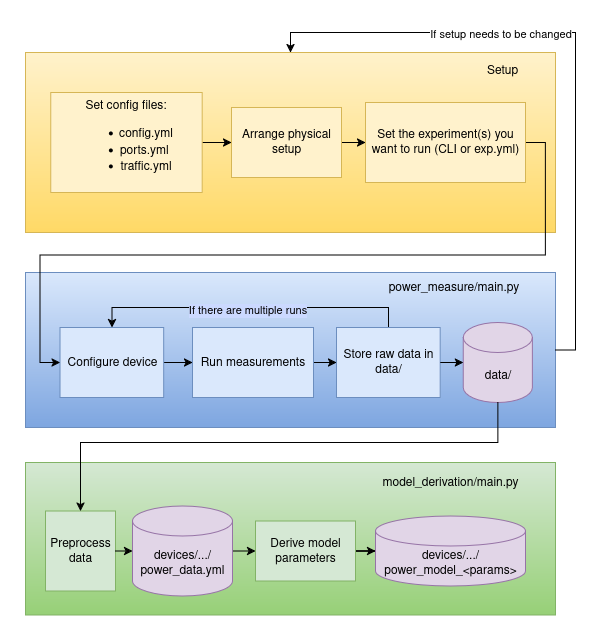

The diagram above was exported from draw.io. Its source (the exported page's mxGraphModel, read from the mxfile embedded in the PNG):
<mxGraphModel dx="1060" dy="737" grid="1" gridSize="10" guides="1" tooltips="1" connect="1" arrows="1" fold="1" page="1" pageScale="1" pageWidth="850" pageHeight="1100" math="0" shadow="0">
  <root>
    <mxCell id="0" />
    <mxCell id="1" parent="0" />
    <mxCell id="rAxxhokD2NBgUr2juDRx-17" value="" style="group;fillColor=#fff2cc;strokeColor=#d6b656;gradientColor=#ffd966;container=0;" vertex="1" connectable="0" parent="1">
      <mxGeometry x="70" y="130" width="530" height="180" as="geometry" />
    </mxCell>
    <mxCell id="rAxxhokD2NBgUr2juDRx-18" value="" style="group" vertex="1" connectable="0" parent="1">
      <mxGeometry x="70" y="360" width="530" height="145" as="geometry" />
    </mxCell>
    <mxCell id="rAxxhokD2NBgUr2juDRx-16" value="" style="rounded=0;whiteSpace=wrap;html=1;fillColor=#dae8fc;strokeColor=#6c8ebf;gradientColor=#7ea6e0;" vertex="1" parent="rAxxhokD2NBgUr2juDRx-18">
      <mxGeometry y="-10" width="530" height="155" as="geometry" />
    </mxCell>
    <mxCell id="rAxxhokD2NBgUr2juDRx-11" style="edgeStyle=orthogonalEdgeStyle;rounded=0;orthogonalLoop=1;jettySize=auto;html=1;exitX=1;exitY=0.5;exitDx=0;exitDy=0;" edge="1" parent="rAxxhokD2NBgUr2juDRx-18" source="rAxxhokD2NBgUr2juDRx-8" target="rAxxhokD2NBgUr2juDRx-9">
      <mxGeometry relative="1" as="geometry" />
    </mxCell>
    <mxCell id="rAxxhokD2NBgUr2juDRx-8" value="Configure device" style="rounded=0;whiteSpace=wrap;html=1;fillColor=#dae8fc;strokeColor=#6c8ebf;" vertex="1" parent="rAxxhokD2NBgUr2juDRx-18">
      <mxGeometry x="34.56521739130435" y="45" width="103.69565217391305" height="70" as="geometry" />
    </mxCell>
    <mxCell id="rAxxhokD2NBgUr2juDRx-12" style="edgeStyle=orthogonalEdgeStyle;rounded=0;orthogonalLoop=1;jettySize=auto;html=1;entryX=0;entryY=0.5;entryDx=0;entryDy=0;" edge="1" parent="rAxxhokD2NBgUr2juDRx-18" source="rAxxhokD2NBgUr2juDRx-9" target="rAxxhokD2NBgUr2juDRx-10">
      <mxGeometry relative="1" as="geometry" />
    </mxCell>
    <mxCell id="rAxxhokD2NBgUr2juDRx-9" value="Run measurements" style="rounded=0;whiteSpace=wrap;html=1;fillColor=#dae8fc;strokeColor=#6c8ebf;" vertex="1" parent="rAxxhokD2NBgUr2juDRx-18">
      <mxGeometry x="167.06521739130434" y="45" width="120.97826086956522" height="70" as="geometry" />
    </mxCell>
    <mxCell id="rAxxhokD2NBgUr2juDRx-13" style="edgeStyle=orthogonalEdgeStyle;rounded=0;orthogonalLoop=1;jettySize=auto;html=1;exitX=0.5;exitY=0;exitDx=0;exitDy=0;entryX=0.5;entryY=0;entryDx=0;entryDy=0;" edge="1" parent="rAxxhokD2NBgUr2juDRx-18" source="rAxxhokD2NBgUr2juDRx-10" target="rAxxhokD2NBgUr2juDRx-8">
      <mxGeometry relative="1" as="geometry" />
    </mxCell>
    <mxCell id="rAxxhokD2NBgUr2juDRx-14" value="If there are multiple runs" style="edgeLabel;html=1;align=center;verticalAlign=middle;resizable=0;points=[];labelBackgroundColor=#CBD9FF;" vertex="1" connectable="0" parent="rAxxhokD2NBgUr2juDRx-13">
      <mxGeometry x="0.0143" y="2" relative="1" as="geometry">
        <mxPoint as="offset" />
      </mxGeometry>
    </mxCell>
    <mxCell id="rAxxhokD2NBgUr2juDRx-10" value="Store raw data in data/" style="whiteSpace=wrap;html=1;fillColor=#dae8fc;strokeColor=#6c8ebf;" vertex="1" parent="rAxxhokD2NBgUr2juDRx-18">
      <mxGeometry x="311.0869565217391" y="45" width="103.69565217391305" height="70" as="geometry" />
    </mxCell>
    <mxCell id="rAxxhokD2NBgUr2juDRx-20" value="power_measure/main.py" style="text;html=1;align=center;verticalAlign=middle;whiteSpace=wrap;rounded=0;" vertex="1" parent="rAxxhokD2NBgUr2juDRx-18">
      <mxGeometry x="342" y="-10" width="172.82608695652175" height="30" as="geometry" />
    </mxCell>
    <mxCell id="rAxxhokD2NBgUr2juDRx-28" value="data/" style="shape=cylinder3;whiteSpace=wrap;html=1;boundedLbl=1;backgroundOutline=1;size=15;fillColor=#e1d5e7;strokeColor=#9673a6;" vertex="1" parent="rAxxhokD2NBgUr2juDRx-18">
      <mxGeometry x="437.82608695652175" y="40" width="69.1304347826087" height="80" as="geometry" />
    </mxCell>
    <mxCell id="rAxxhokD2NBgUr2juDRx-29" style="edgeStyle=orthogonalEdgeStyle;rounded=0;orthogonalLoop=1;jettySize=auto;html=1;exitX=1;exitY=0.5;exitDx=0;exitDy=0;entryX=0;entryY=0.5;entryDx=0;entryDy=0;entryPerimeter=0;" edge="1" parent="rAxxhokD2NBgUr2juDRx-18" source="rAxxhokD2NBgUr2juDRx-10" target="rAxxhokD2NBgUr2juDRx-28">
      <mxGeometry relative="1" as="geometry" />
    </mxCell>
    <mxCell id="rAxxhokD2NBgUr2juDRx-37" value="" style="group" vertex="1" connectable="0" parent="1">
      <mxGeometry x="70" y="540" width="530" height="152.5" as="geometry" />
    </mxCell>
    <mxCell id="rAxxhokD2NBgUr2juDRx-25" value="" style="rounded=0;whiteSpace=wrap;html=1;fillColor=#d5e8d4;strokeColor=#82b366;gradientColor=#97d077;" vertex="1" parent="rAxxhokD2NBgUr2juDRx-37">
      <mxGeometry width="530" height="152.5" as="geometry" />
    </mxCell>
    <mxCell id="rAxxhokD2NBgUr2juDRx-22" value="Preprocess data" style="rounded=0;whiteSpace=wrap;html=1;fillColor=#d5e8d4;strokeColor=#82b366;" vertex="1" parent="rAxxhokD2NBgUr2juDRx-37">
      <mxGeometry x="20" y="48.5" width="70" height="80" as="geometry" />
    </mxCell>
    <mxCell id="rAxxhokD2NBgUr2juDRx-36" style="edgeStyle=orthogonalEdgeStyle;rounded=0;orthogonalLoop=1;jettySize=auto;html=1;exitX=1;exitY=0.5;exitDx=0;exitDy=0;" edge="1" parent="rAxxhokD2NBgUr2juDRx-37" source="rAxxhokD2NBgUr2juDRx-23" target="rAxxhokD2NBgUr2juDRx-32">
      <mxGeometry relative="1" as="geometry" />
    </mxCell>
    <mxCell id="rAxxhokD2NBgUr2juDRx-23" value="Derive model parameters" style="rounded=0;whiteSpace=wrap;html=1;fillColor=#d5e8d4;strokeColor=#82b366;" vertex="1" parent="rAxxhokD2NBgUr2juDRx-37">
      <mxGeometry x="230" y="58.5" width="100" height="60" as="geometry" />
    </mxCell>
    <mxCell id="rAxxhokD2NBgUr2juDRx-26" value="model_derivation/main.py" style="text;html=1;align=center;verticalAlign=middle;whiteSpace=wrap;rounded=0;" vertex="1" parent="rAxxhokD2NBgUr2juDRx-37">
      <mxGeometry x="320" width="210" height="40" as="geometry" />
    </mxCell>
    <mxCell id="rAxxhokD2NBgUr2juDRx-35" style="edgeStyle=orthogonalEdgeStyle;rounded=0;orthogonalLoop=1;jettySize=auto;html=1;exitX=1;exitY=0.5;exitDx=0;exitDy=0;exitPerimeter=0;entryX=0;entryY=0.5;entryDx=0;entryDy=0;" edge="1" parent="rAxxhokD2NBgUr2juDRx-37" source="rAxxhokD2NBgUr2juDRx-31" target="rAxxhokD2NBgUr2juDRx-23">
      <mxGeometry relative="1" as="geometry" />
    </mxCell>
    <mxCell id="rAxxhokD2NBgUr2juDRx-31" value="devices/.../power_data.yml" style="shape=cylinder3;whiteSpace=wrap;html=1;boundedLbl=1;backgroundOutline=1;size=15;fillColor=#e1d5e7;strokeColor=#9673a6;" vertex="1" parent="rAxxhokD2NBgUr2juDRx-37">
      <mxGeometry x="107" y="43.5" width="100" height="90" as="geometry" />
    </mxCell>
    <mxCell id="rAxxhokD2NBgUr2juDRx-32" value="devices/.../power_model_&amp;lt;params&amp;gt;" style="shape=cylinder3;whiteSpace=wrap;html=1;boundedLbl=1;backgroundOutline=1;size=15;fillColor=#e1d5e7;strokeColor=#9673a6;" vertex="1" parent="rAxxhokD2NBgUr2juDRx-37">
      <mxGeometry x="350" y="53.5" width="150" height="70" as="geometry" />
    </mxCell>
    <mxCell id="rAxxhokD2NBgUr2juDRx-34" style="edgeStyle=orthogonalEdgeStyle;rounded=0;orthogonalLoop=1;jettySize=auto;html=1;exitX=1;exitY=0.5;exitDx=0;exitDy=0;entryX=0;entryY=0.5;entryDx=0;entryDy=0;entryPerimeter=0;" edge="1" parent="rAxxhokD2NBgUr2juDRx-37" source="rAxxhokD2NBgUr2juDRx-22" target="rAxxhokD2NBgUr2juDRx-31">
      <mxGeometry relative="1" as="geometry" />
    </mxCell>
    <mxCell id="rAxxhokD2NBgUr2juDRx-41" style="edgeStyle=orthogonalEdgeStyle;rounded=0;orthogonalLoop=1;jettySize=auto;html=1;exitX=1;exitY=0.5;exitDx=0;exitDy=0;entryX=0.5;entryY=0;entryDx=0;entryDy=0;" edge="1" parent="1" source="rAxxhokD2NBgUr2juDRx-16" target="rAxxhokD2NBgUr2juDRx-7">
      <mxGeometry relative="1" as="geometry" />
    </mxCell>
    <mxCell id="rAxxhokD2NBgUr2juDRx-42" value="If setup needs to be changed" style="edgeLabel;html=1;align=center;verticalAlign=middle;resizable=0;points=[];" vertex="1" connectable="0" parent="rAxxhokD2NBgUr2juDRx-41">
      <mxGeometry x="0.29" y="1" relative="1" as="geometry">
        <mxPoint x="1" as="offset" />
      </mxGeometry>
    </mxCell>
    <mxCell id="rAxxhokD2NBgUr2juDRx-43" style="edgeStyle=orthogonalEdgeStyle;rounded=0;orthogonalLoop=1;jettySize=auto;html=1;exitX=0.5;exitY=1;exitDx=0;exitDy=0;exitPerimeter=0;" edge="1" parent="1" source="rAxxhokD2NBgUr2juDRx-28" target="rAxxhokD2NBgUr2juDRx-22">
      <mxGeometry relative="1" as="geometry">
        <Array as="points">
          <mxPoint x="542" y="520" />
          <mxPoint x="125" y="520" />
        </Array>
      </mxGeometry>
    </mxCell>
    <mxCell id="rAxxhokD2NBgUr2juDRx-7" value="" style="rounded=0;whiteSpace=wrap;html=1;fillColor=#fff2cc;strokeColor=#d6b656;gradientColor=#ffd966;" vertex="1" parent="1">
      <mxGeometry x="70" y="130" width="529.9999999999999" height="180" as="geometry" />
    </mxCell>
    <mxCell id="rAxxhokD2NBgUr2juDRx-44" style="edgeStyle=orthogonalEdgeStyle;rounded=0;orthogonalLoop=1;jettySize=auto;html=1;exitX=1;exitY=0.5;exitDx=0;exitDy=0;entryX=0;entryY=0.5;entryDx=0;entryDy=0;" edge="1" parent="1" source="rAxxhokD2NBgUr2juDRx-2" target="rAxxhokD2NBgUr2juDRx-5">
      <mxGeometry relative="1" as="geometry" />
    </mxCell>
    <mxCell id="rAxxhokD2NBgUr2juDRx-2" value="Set config files:&lt;ul&gt;&lt;li&gt;config.yml&lt;/li&gt;&lt;li&gt;ports.yml&amp;nbsp;&lt;/li&gt;&lt;li&gt;traffic.yml&lt;/li&gt;&lt;/ul&gt;" style="rounded=0;whiteSpace=wrap;html=1;fillColor=#fff2cc;strokeColor=#d6b656;" vertex="1" parent="1">
      <mxGeometry x="95.23809523809524" y="170" width="151.42857142857142" height="100" as="geometry" />
    </mxCell>
    <mxCell id="rAxxhokD2NBgUr2juDRx-46" style="edgeStyle=orthogonalEdgeStyle;rounded=0;orthogonalLoop=1;jettySize=auto;html=1;exitX=1;exitY=0.5;exitDx=0;exitDy=0;entryX=0;entryY=0.5;entryDx=0;entryDy=0;" edge="1" parent="1" source="rAxxhokD2NBgUr2juDRx-3" target="rAxxhokD2NBgUr2juDRx-8">
      <mxGeometry relative="1" as="geometry" />
    </mxCell>
    <mxCell id="rAxxhokD2NBgUr2juDRx-3" value="Set the experiment(s) you want to run (CLI or exp.yml)" style="rounded=0;whiteSpace=wrap;html=1;fillColor=#fff2cc;strokeColor=#d6b656;" vertex="1" parent="1">
      <mxGeometry x="410" y="180" width="160" height="80" as="geometry" />
    </mxCell>
    <mxCell id="rAxxhokD2NBgUr2juDRx-45" style="edgeStyle=orthogonalEdgeStyle;rounded=0;orthogonalLoop=1;jettySize=auto;html=1;" edge="1" parent="1" source="rAxxhokD2NBgUr2juDRx-5" target="rAxxhokD2NBgUr2juDRx-3">
      <mxGeometry relative="1" as="geometry" />
    </mxCell>
    <mxCell id="rAxxhokD2NBgUr2juDRx-5" value="Arrange physical setup" style="rounded=0;whiteSpace=wrap;html=1;fillColor=#fff2cc;strokeColor=#d6b656;" vertex="1" parent="1">
      <mxGeometry x="276" y="185" width="110" height="70" as="geometry" />
    </mxCell>
    <mxCell id="rAxxhokD2NBgUr2juDRx-15" value="Setup" style="text;html=1;align=center;verticalAlign=middle;whiteSpace=wrap;rounded=0;" vertex="1" parent="1">
      <mxGeometry x="509.26190476190476" y="133" width="75.71428571428571" height="30" as="geometry" />
    </mxCell>
  </root>
</mxGraphModel>